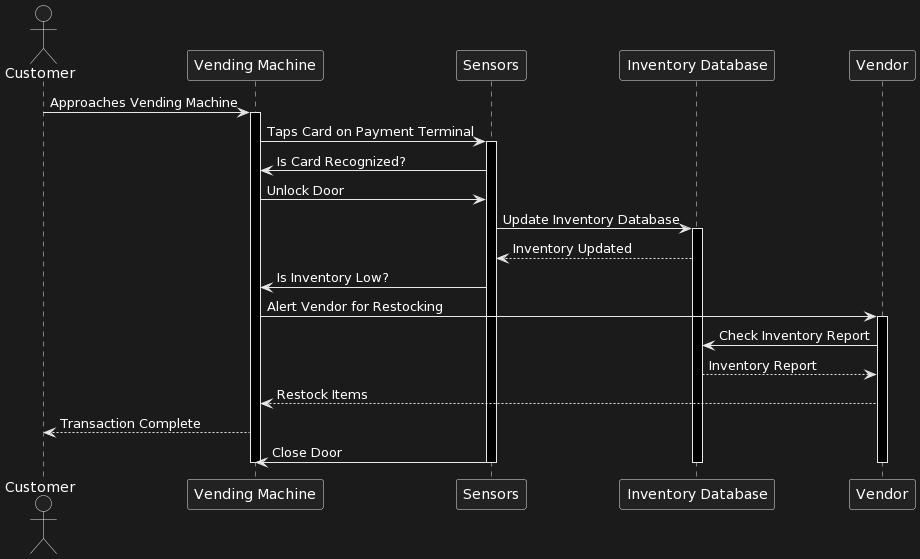

The diagram above was rendered by PlantUML. Its source (embedded in the PNG):
@startuml
actor Customer
participant "Vending Machine" as VM
participant Sensors
participant "Inventory Database" as DB
participant Vendor

Customer -> VM : Approaches Vending Machine
activate VM
VM -> Sensors : Taps Card on Payment Terminal
activate Sensors
Sensors -> VM : Is Card Recognized?
VM -> Sensors : Unlock Door
Sensors -> DB : Update Inventory Database
activate DB
DB --> Sensors : Inventory Updated
Sensors -> VM : Is Inventory Low?
VM -> Vendor : Alert Vendor for Restocking
activate Vendor
Vendor -> DB : Check Inventory Report
DB --> Vendor : Inventory Report
Vendor --> VM : Restock Items
VM --> Customer : Transaction Complete
Sensors -> VM : Close Door
deactivate Sensors
deactivate DB
deactivate Vendor
deactivate VM
@enduml